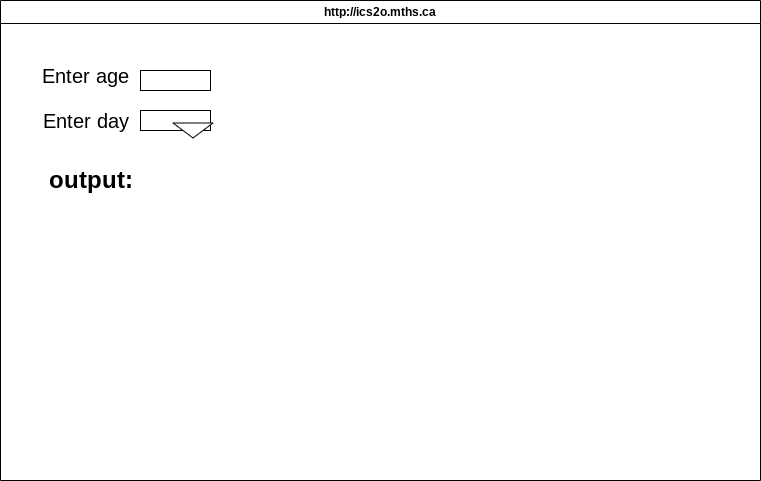

The diagram above was exported from draw.io. Its source (the exported page's mxGraphModel, read from the mxfile embedded in the PNG):
<mxGraphModel dx="1086" dy="743" grid="1" gridSize="10" guides="1" tooltips="1" connect="1" arrows="1" fold="1" page="1" pageScale="1" pageWidth="850" pageHeight="1100" math="0" shadow="0">
  <root>
    <mxCell id="0" />
    <mxCell id="1" parent="0" />
    <mxCell id="7" value="http://ics2o.mths.ca" style="swimlane;whiteSpace=wrap;html=1;" parent="1" vertex="1">
      <mxGeometry x="45" y="70" width="760" height="480" as="geometry" />
    </mxCell>
    <mxCell id="8" value="&lt;font style=&quot;font-size: 20px;&quot;&gt;Enter age&lt;/font&gt;" style="text;html=1;strokeColor=none;fillColor=none;align=center;verticalAlign=middle;whiteSpace=wrap;rounded=0;" vertex="1" parent="7">
      <mxGeometry x="40" y="60" width="90" height="30" as="geometry" />
    </mxCell>
    <mxCell id="9" value="" style="whiteSpace=wrap;html=1;fontSize=20;" vertex="1" parent="7">
      <mxGeometry x="140" y="70" width="70" height="20" as="geometry" />
    </mxCell>
    <mxCell id="10" value="Enter day" style="text;html=1;align=center;verticalAlign=middle;resizable=0;points=[];autosize=1;strokeColor=none;fillColor=none;fontSize=20;" vertex="1" parent="7">
      <mxGeometry x="30" y="100" width="110" height="40" as="geometry" />
    </mxCell>
    <mxCell id="11" value="" style="rounded=0;whiteSpace=wrap;html=1;fontSize=20;" vertex="1" parent="7">
      <mxGeometry x="140" y="110" width="70" height="20" as="geometry" />
    </mxCell>
    <mxCell id="14" value="" style="triangle;whiteSpace=wrap;html=1;fontSize=20;rotation=90;" vertex="1" parent="7">
      <mxGeometry x="185" y="110" width="15" height="40" as="geometry" />
    </mxCell>
    <mxCell id="15" value="output:" style="text;strokeColor=none;fillColor=none;html=1;fontSize=24;fontStyle=1;verticalAlign=middle;align=center;" vertex="1" parent="7">
      <mxGeometry x="40" y="160" width="100" height="40" as="geometry" />
    </mxCell>
  </root>
</mxGraphModel>